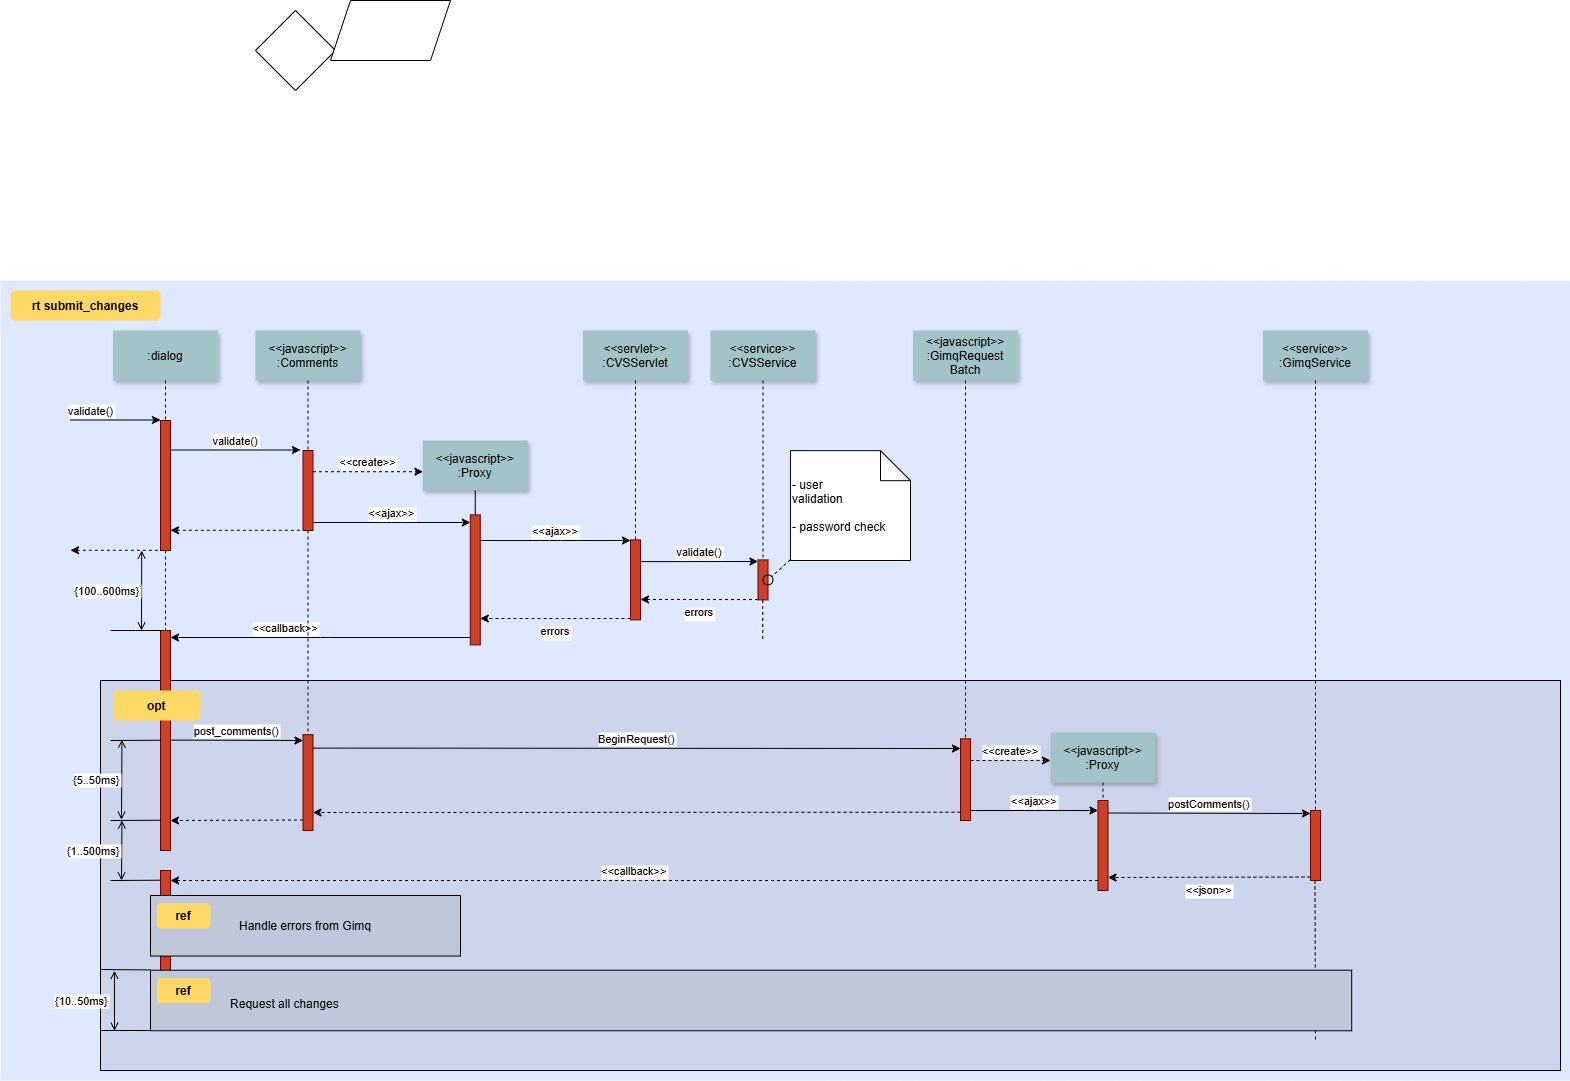

The diagram above was exported from draw.io. Its source (the exported page's mxGraphModel, read from the mxfile embedded in the PNG):
<mxGraphModel dx="1173" dy="1061" grid="1" gridSize="10" guides="1" tooltips="1" connect="1" arrows="1" fold="1" page="0" pageScale="1.5" pageWidth="826" pageHeight="1169" background="none" math="0" shadow="0">
  <root>
    <mxCell id="0" />
    <mxCell id="1" parent="0" />
    <mxCell id="69" value="" style="fillColor=#DEE8FF;strokeColor=none" parent="1" vertex="1">
      <mxGeometry x="40" y="10" width="1570" height="800" as="geometry" />
    </mxCell>
    <mxCell id="20" value="" style="fillColor=#CCD5EB" parent="1" vertex="1">
      <mxGeometry x="140" y="410" width="1460" height="390" as="geometry" />
    </mxCell>
    <mxCell id="81" value="" style="edgeStyle=elbowEdgeStyle;elbow=horizontal;endArrow=none;dashed=1" parent="1" edge="1">
      <mxGeometry x="1460" y="437.8935185185186" width="100" height="100" as="geometry">
        <mxPoint x="1354.5" y="610" as="sourcePoint" />
        <mxPoint x="1354.5" y="770" as="targetPoint" />
      </mxGeometry>
    </mxCell>
    <mxCell id="2" value="" style="fillColor=#CC4125;strokeColor=#660000" parent="1" vertex="1">
      <mxGeometry x="200" y="150" width="10" height="130" as="geometry" />
    </mxCell>
    <mxCell id="3" value="validate()" style="edgeStyle=none;verticalLabelPosition=top;verticalAlign=bottom;labelPosition=left;align=right" parent="1" edge="1">
      <mxGeometry x="110" y="49.5" width="100" height="100" as="geometry">
        <mxPoint x="110" y="149.5" as="sourcePoint" />
        <mxPoint x="200" y="149.5" as="targetPoint" />
      </mxGeometry>
    </mxCell>
    <mxCell id="4" value=":dialog" style="shadow=1;fillColor=#A2C4C9;strokeColor=none" parent="1" vertex="1">
      <mxGeometry x="152.5" y="60" width="105" height="50" as="geometry" />
    </mxCell>
    <mxCell id="6" value="" style="fillColor=#CC4125;strokeColor=#660000" parent="1" vertex="1">
      <mxGeometry x="342.5" y="180" width="10" height="80" as="geometry" />
    </mxCell>
    <mxCell id="7" value="&lt;&lt;javascript&gt;&gt;&#10;:Comments" style="shadow=1;fillColor=#A2C4C9;strokeColor=none" parent="1" vertex="1">
      <mxGeometry x="295" y="60" width="105" height="50" as="geometry" />
    </mxCell>
    <mxCell id="8" value="" style="edgeStyle=none;endArrow=none;dashed=1" parent="1" source="7" target="6" edge="1">
      <mxGeometry x="272.3350694444445" y="165" width="100" height="100" as="geometry">
        <mxPoint x="347.2588734567901" y="110" as="sourcePoint" />
        <mxPoint x="347.5761959876544" y="165" as="targetPoint" />
      </mxGeometry>
    </mxCell>
    <mxCell id="9" value="validate()" style="edgeStyle=none;verticalLabelPosition=top;verticalAlign=bottom" parent="1" edge="1">
      <mxGeometry x="220" y="92" width="100" height="100" as="geometry">
        <mxPoint x="210" y="179.5" as="sourcePoint" />
        <mxPoint x="340" y="179.5" as="targetPoint" />
      </mxGeometry>
    </mxCell>
    <mxCell id="11" value="" style="edgeStyle=none;verticalLabelPosition=top;verticalAlign=bottom;endArrow=none;startArrow=classic;dashed=1" parent="1" edge="1">
      <mxGeometry x="220" y="172.25887345679013" width="100" height="100" as="geometry">
        <mxPoint x="210" y="259.7588734567901" as="sourcePoint" />
        <mxPoint x="340" y="259.7588734567901" as="targetPoint" />
      </mxGeometry>
    </mxCell>
    <mxCell id="12" value="" style="edgeStyle=none;verticalLabelPosition=top;verticalAlign=bottom;labelPosition=left;align=right;endArrow=none;startArrow=classic;dashed=1" parent="1" edge="1">
      <mxGeometry x="110" y="179.75887345679013" width="100" height="100" as="geometry">
        <mxPoint x="110" y="279.7588734567901" as="sourcePoint" />
        <mxPoint x="200" y="279.7588734567901" as="targetPoint" />
      </mxGeometry>
    </mxCell>
    <mxCell id="13" value="&lt;&lt;create&gt;&gt;" style="edgeStyle=none;verticalLabelPosition=top;verticalAlign=bottom;dashed=1" parent="1" edge="1">
      <mxGeometry x="385.45524691358025" y="113.91550925925924" width="100" height="100" as="geometry">
        <mxPoint x="352.5" y="201.20563271604937" as="sourcePoint" />
        <mxPoint x="462.5" y="201.20563271604937" as="targetPoint" />
      </mxGeometry>
    </mxCell>
    <mxCell id="15" value="&lt;&lt;javascript&gt;&gt;&#10;:Proxy" style="shadow=1;fillColor=#A2C4C9;strokeColor=none" parent="1" vertex="1">
      <mxGeometry x="462.2839506172839" y="169.99999999999997" width="105" height="50" as="geometry" />
    </mxCell>
    <mxCell id="16" value="" style="edgeStyle=none;endArrow=none" parent="1" source="15" target="17" edge="1">
      <mxGeometry x="437.042824074074" y="270" width="100" height="100" as="geometry">
        <mxPoint x="514.542824074074" y="219.99999999999997" as="sourcePoint" />
        <mxPoint x="514.542824074074" y="239.99999999999997" as="targetPoint" />
      </mxGeometry>
    </mxCell>
    <mxCell id="17" value="" style="fillColor=#CC4125;strokeColor=#660000" parent="1" vertex="1">
      <mxGeometry x="509.7839506172839" y="244.3942901234568" width="10" height="130" as="geometry" />
    </mxCell>
    <mxCell id="19" value="&lt;&lt;ajax&gt;&gt;" style="edgeStyle=elbowEdgeStyle;elbow=vertical;verticalLabelPosition=top;verticalAlign=bottom" parent="1" source="6" target="17" edge="1">
      <mxGeometry x="350" y="290" width="100" height="100" as="geometry">
        <mxPoint x="350" y="390" as="sourcePoint" />
        <mxPoint x="450" y="290" as="targetPoint" />
      </mxGeometry>
    </mxCell>
    <mxCell id="21" value="" style="fillColor=#CC4125;strokeColor=#660000" parent="1" vertex="1">
      <mxGeometry x="670" y="269.3942901234568" width="10" height="80" as="geometry" />
    </mxCell>
    <mxCell id="22" value="&lt;&lt;servlet&gt;&gt;&#10;:CVSServlet" style="shadow=1;fillColor=#A2C4C9;strokeColor=none" parent="1" vertex="1">
      <mxGeometry x="622.5" y="60" width="105" height="50" as="geometry" />
    </mxCell>
    <mxCell id="23" value="" style="edgeStyle=none;endArrow=none;dashed=1" parent="1" source="22" target="21" edge="1">
      <mxGeometry x="614.4878472222224" y="174.99999999999997" width="100" height="100" as="geometry">
        <mxPoint x="674.6527777777778" y="110" as="sourcePoint" />
        <mxPoint x="674.6527777777778" y="260" as="targetPoint" />
      </mxGeometry>
    </mxCell>
    <mxCell id="24" value="&lt;&lt;service&gt;&gt;&#10;:CVSService" style="shadow=1;fillColor=#A2C4C9;strokeColor=none" parent="1" vertex="1">
      <mxGeometry x="750" y="60" width="105" height="50" as="geometry" />
    </mxCell>
    <mxCell id="25" value="" style="edgeStyle=none;endArrow=none;dashed=1" parent="1" source="24" target="26" edge="1">
      <mxGeometry x="727.3350694444446" y="165" width="100" height="100" as="geometry">
        <mxPoint x="802.2588734567901" y="110" as="sourcePoint" />
        <mxPoint x="802.5761959876544" y="165" as="targetPoint" />
      </mxGeometry>
    </mxCell>
    <mxCell id="26" value="" style="fillColor=#CC4125;strokeColor=#660000" parent="1" vertex="1">
      <mxGeometry x="797.4999999999999" y="289.3942901234568" width="10" height="40" as="geometry" />
    </mxCell>
    <mxCell id="27" value="&lt;&lt;ajax&gt;&gt;" style="edgeStyle=elbowEdgeStyle;elbow=vertical;verticalLabelPosition=top;verticalAlign=bottom" parent="1" source="17" target="21" edge="1">
      <mxGeometry x="540" y="270" width="100" height="100" as="geometry">
        <mxPoint x="540" y="370" as="sourcePoint" />
        <mxPoint x="640" y="270" as="targetPoint" />
        <Array as="points">
          <mxPoint x="590" y="270" />
        </Array>
      </mxGeometry>
    </mxCell>
    <mxCell id="28" value="errors" style="edgeStyle=elbowEdgeStyle;elbow=vertical;dashed=1;verticalLabelPosition=bottom;verticalAlign=top" parent="1" source="21" target="17" edge="1">
      <mxGeometry x="550" y="280" width="100" height="100" as="geometry">
        <mxPoint x="529.7839506172838" y="280" as="sourcePoint" />
        <mxPoint x="680" y="280" as="targetPoint" />
        <Array as="points">
          <mxPoint x="593" y="348" />
        </Array>
      </mxGeometry>
    </mxCell>
    <mxCell id="30" value="&lt;&lt;javascript&gt;&gt;&#10;:GimqRequest&#10;Batch" style="shadow=1;fillColor=#A2C4C9;strokeColor=none" parent="1" vertex="1">
      <mxGeometry x="952.5" y="60" width="105" height="50" as="geometry" />
    </mxCell>
    <mxCell id="33" value="" style="edgeStyle=elbowEdgeStyle;elbow=horizontal;endArrow=none;dashed=1" parent="1" source="4" target="2" edge="1">
      <mxGeometry x="230.00000000000003" y="310" width="100" height="100" as="geometry">
        <mxPoint x="230.00000000000003" y="410" as="sourcePoint" />
        <mxPoint x="330" y="310" as="targetPoint" />
      </mxGeometry>
    </mxCell>
    <mxCell id="34" value="validate()" style="edgeStyle=elbowEdgeStyle;elbow=vertical;verticalLabelPosition=top;verticalAlign=bottom" parent="1" edge="1">
      <mxGeometry x="550" y="261.7361111111111" width="100" height="100" as="geometry">
        <mxPoint x="680" y="291.1304012345679" as="sourcePoint" />
        <mxPoint x="797.4999999999999" y="291.1304012345679" as="targetPoint" />
        <Array as="points" />
      </mxGeometry>
    </mxCell>
    <mxCell id="35" value="errors" style="edgeStyle=elbowEdgeStyle;elbow=vertical;dashed=1;verticalLabelPosition=bottom;verticalAlign=top" parent="1" edge="1">
      <mxGeometry x="560" y="309.65277777777777" width="100" height="100" as="geometry">
        <mxPoint x="797.4999999999999" y="329.0470679012346" as="sourcePoint" />
        <mxPoint x="680" y="329.0470679012346" as="targetPoint" />
        <Array as="points" />
      </mxGeometry>
    </mxCell>
    <mxCell id="38" value="" style="edgeStyle=elbowEdgeStyle;elbow=horizontal;endArrow=none;dashed=1" parent="1" edge="1">
      <mxGeometry x="932.2588734567901" y="240" width="100" height="100" as="geometry">
        <mxPoint x="802.2588734567901" y="329.3942901234568" as="sourcePoint" />
        <mxPoint x="802.2588734567901" y="370" as="targetPoint" />
        <Array as="points">
          <mxPoint x="802.2588734567901" y="350" />
        </Array>
      </mxGeometry>
    </mxCell>
    <mxCell id="39" value="" style="ellipse;fillColor=none" parent="1" vertex="1">
      <mxGeometry x="802.5000000000001" y="304.3942901234568" width="9.999999999999886" height="10" as="geometry" />
    </mxCell>
    <mxCell id="40" value=" - user&#10; validation&#10;&#10; - password check" style="shape=note;align=left" parent="1" vertex="1">
      <mxGeometry x="829.9729938271605" y="180.17361111111111" width="120.02700617283949" height="109.82638888888889" as="geometry" />
    </mxCell>
    <mxCell id="41" value="" style="edgeStyle=none;endArrow=none;dashed=1" parent="1" source="40" target="39" edge="1">
      <mxGeometry x="1030" y="180" width="100" height="100" as="geometry">
        <mxPoint x="1030" y="280" as="sourcePoint" />
        <mxPoint x="1130" y="180" as="targetPoint" />
      </mxGeometry>
    </mxCell>
    <mxCell id="42" value="" style="fillColor=#CC4125;strokeColor=#660000" parent="1" vertex="1">
      <mxGeometry x="200" y="360" width="10" height="220" as="geometry" />
    </mxCell>
    <mxCell id="43" value="             &lt;&lt;callback&gt;&gt;                                " style="edgeStyle=elbowEdgeStyle;elbow=vertical;dashed=0;verticalLabelPosition=top;verticalAlign=bottom;align=right" parent="1" source="17" target="42" edge="1">
      <mxGeometry x="190" y="329.75887345679007" width="100" height="100" as="geometry">
        <mxPoint x="500" y="310" as="sourcePoint" />
        <mxPoint x="220" y="370" as="targetPoint" />
        <Array as="points" />
      </mxGeometry>
    </mxCell>
    <mxCell id="44" value="" style="edgeStyle=none;dashed=1;endArrow=none" parent="1" source="2" target="42" edge="1">
      <mxGeometry x="50" y="300" width="100" height="100" as="geometry">
        <mxPoint x="50" y="400" as="sourcePoint" />
        <mxPoint x="150" y="300" as="targetPoint" />
      </mxGeometry>
    </mxCell>
    <mxCell id="46" value="" style="edgeStyle=elbowEdgeStyle;elbow=vertical;endArrow=none" parent="1" source="42" edge="1">
      <mxGeometry x="60" y="310" width="100" height="100" as="geometry">
        <mxPoint x="60" y="410" as="sourcePoint" />
        <mxPoint x="150" y="360" as="targetPoint" />
      </mxGeometry>
    </mxCell>
    <mxCell id="47" value="{100..600ms}" style="edgeStyle=elbowEdgeStyle;elbow=horizontal;startArrow=open;endArrow=open;labelPosition=left;align=right" parent="1" edge="1">
      <mxGeometry x="61.20563271604938" y="290" width="100" height="100" as="geometry">
        <mxPoint x="181.20563271604937" y="280" as="sourcePoint" />
        <mxPoint x="181.20563271604937" y="360" as="targetPoint" />
      </mxGeometry>
    </mxCell>
    <mxCell id="48" value="" style="fillColor=#CC4125;strokeColor=#660000" parent="1" vertex="1">
      <mxGeometry x="342.5" y="464.1666666666667" width="10" height="95.83333333333331" as="geometry" />
    </mxCell>
    <mxCell id="49" value="" style="fillColor=#CC4125;strokeColor=#660000" parent="1" vertex="1">
      <mxGeometry x="1000" y="468.3333333333333" width="10" height="81.66666666666669" as="geometry" />
    </mxCell>
    <mxCell id="50" value="" style="edgeStyle=none;endArrow=none;dashed=1" parent="1" source="30" target="49" edge="1">
      <mxGeometry x="956.5711805555559" y="205" width="100" height="100" as="geometry">
        <mxPoint x="1031.7361111111113" y="150" as="sourcePoint" />
        <mxPoint x="1031.7361111111113" y="329.3942901234568" as="targetPoint" />
      </mxGeometry>
    </mxCell>
    <mxCell id="51" value="post_comments()" style="edgeStyle=elbowEdgeStyle;elbow=vertical;verticalLabelPosition=top;verticalAlign=bottom" parent="1" edge="1">
      <mxGeometry x="212.5" y="469.58333333333337" width="100" height="100" as="geometry">
        <mxPoint x="210" y="469.58333333333337" as="sourcePoint" />
        <mxPoint x="342.5" y="469.58333333333337" as="targetPoint" />
        <Array as="points" />
      </mxGeometry>
    </mxCell>
    <mxCell id="52" value="" style="edgeStyle=none;endArrow=none;dashed=1" parent="1" source="6" target="48" edge="1">
      <mxGeometry x="376.5711805555559" y="339.6971450617284" width="100" height="100" as="geometry">
        <mxPoint x="451.7361111111112" y="284.6971450617284" as="sourcePoint" />
        <mxPoint x="451.7361111111112" y="464.0914351851852" as="targetPoint" />
      </mxGeometry>
    </mxCell>
    <mxCell id="53" value="BeginRequest()" style="edgeStyle=elbowEdgeStyle;elbow=vertical;verticalLabelPosition=top;verticalAlign=bottom" parent="1" edge="1">
      <mxGeometry x="530" y="436.8055555555556" width="100" height="100" as="geometry">
        <mxPoint x="352.5" y="477.56944444444446" as="sourcePoint" />
        <mxPoint x="1000" y="477.56944444444446" as="targetPoint" />
        <Array as="points" />
      </mxGeometry>
    </mxCell>
    <mxCell id="54" value="" style="edgeStyle=elbowEdgeStyle;elbow=vertical;dashed=1;verticalLabelPosition=bottom;verticalAlign=top" parent="1" edge="1">
      <mxGeometry x="530" y="549.0779320987654" width="100" height="100" as="geometry">
        <mxPoint x="1000" y="541.7361111111111" as="sourcePoint" />
        <mxPoint x="352.49999999999994" y="541.7361111111111" as="targetPoint" />
        <Array as="points" />
      </mxGeometry>
    </mxCell>
    <mxCell id="55" value="&lt;&lt;javascript&gt;&gt;&#10;:Proxy" style="shadow=1;fillColor=#A2C4C9;strokeColor=none" parent="1" vertex="1">
      <mxGeometry x="1090" y="462.08333333333337" width="105" height="50" as="geometry" />
    </mxCell>
    <mxCell id="56" value="" style="edgeStyle=none;endArrow=none;dashed=1" parent="1" source="55" target="57" edge="1">
      <mxGeometry x="1204.0711805555559" y="380.08680555555554" width="100" height="100" as="geometry">
        <mxPoint x="1279.2361111111113" y="325.08680555555554" as="sourcePoint" />
        <mxPoint x="1350" y="445.08680555555554" as="targetPoint" />
      </mxGeometry>
    </mxCell>
    <mxCell id="57" value="" style="fillColor=#CC4125;strokeColor=#660000" parent="1" vertex="1">
      <mxGeometry x="1137.5" y="530" width="10" height="90" as="geometry" />
    </mxCell>
    <mxCell id="58" value="" style="fillColor=#CC4125;strokeColor=#660000" parent="1" vertex="1">
      <mxGeometry x="1350" y="540" width="10" height="70" as="geometry" />
    </mxCell>
    <mxCell id="60" value="&lt;&lt;create&gt;&gt;" style="edgeStyle=elbowEdgeStyle;elbow=vertical;verticalLabelPosition=top;verticalAlign=bottom;dashed=1" parent="1" source="49" target="55" edge="1">
      <mxGeometry x="901.25" y="322.5" width="100" height="100" as="geometry">
        <mxPoint x="1031.25" y="351.8942901234568" as="sourcePoint" />
        <mxPoint x="1148.75" y="351.8942901234568" as="targetPoint" />
        <Array as="points" />
      </mxGeometry>
    </mxCell>
    <mxCell id="61" value="&lt;&lt;ajax&gt;&gt;" style="edgeStyle=elbowEdgeStyle;elbow=vertical;verticalLabelPosition=top;verticalAlign=bottom" parent="1" source="49" target="57" edge="1">
      <mxGeometry x="1065" y="359.5" width="100" height="100" as="geometry">
        <mxPoint x="1044.7839506172838" y="359.5" as="sourcePoint" />
        <mxPoint x="1195" y="359.5" as="targetPoint" />
        <Array as="points" />
      </mxGeometry>
    </mxCell>
    <mxCell id="62" value="postComments()" style="edgeStyle=elbowEdgeStyle;elbow=vertical;verticalLabelPosition=top;verticalAlign=bottom" parent="1" edge="1">
      <mxGeometry x="1225" y="309.5" width="100" height="100" as="geometry">
        <mxPoint x="1147.5" y="542.5" as="sourcePoint" />
        <mxPoint x="1350" y="542.5" as="targetPoint" />
        <Array as="points" />
      </mxGeometry>
    </mxCell>
    <mxCell id="63" value="&lt;&lt;json&gt;&gt;" style="edgeStyle=elbowEdgeStyle;elbow=vertical;dashed=1;verticalLabelPosition=bottom;verticalAlign=top" parent="1" edge="1">
      <mxGeometry x="1075" y="396" width="100" height="100" as="geometry">
        <mxPoint x="1350" y="606.5" as="sourcePoint" />
        <mxPoint x="1147.5" y="606.5" as="targetPoint" />
        <Array as="points" />
      </mxGeometry>
    </mxCell>
    <mxCell id="64" value="&lt;&lt;service&gt;&gt;&#10;:GimqService" style="shadow=1;fillColor=#A2C4C9;strokeColor=none" parent="1" vertex="1">
      <mxGeometry x="1302.5" y="60" width="105" height="50" as="geometry" />
    </mxCell>
    <mxCell id="65" value="" style="edgeStyle=none;endArrow=none;dashed=1" parent="1" source="64" target="58" edge="1">
      <mxGeometry x="1174.0711805555559" y="210" width="100" height="100" as="geometry">
        <mxPoint x="1222.5" y="115" as="sourcePoint" />
        <mxPoint x="1222.5" y="445" as="targetPoint" />
      </mxGeometry>
    </mxCell>
    <mxCell id="66" value="" style="fillColor=#CC4125;strokeColor=#660000" parent="1" vertex="1">
      <mxGeometry x="200" y="600" width="10" height="130" as="geometry" />
    </mxCell>
    <mxCell id="67" value="" style="edgeStyle=elbowEdgeStyle;elbow=vertical;dashed=1;verticalLabelPosition=bottom;verticalAlign=top" parent="1" edge="1">
      <mxGeometry x="507.50000000000006" y="664.3418209876543" width="100" height="100" as="geometry">
        <mxPoint x="342.5" y="549.5" as="sourcePoint" />
        <mxPoint x="210" y="549.5" as="targetPoint" />
        <Array as="points" />
      </mxGeometry>
    </mxCell>
    <mxCell id="68" value="&lt;&lt;callback&gt;&gt;" style="edgeStyle=elbowEdgeStyle;elbow=vertical;dashed=1;verticalLabelPosition=bottom;verticalAlign=bottom" parent="1" source="57" target="66" edge="1">
      <mxGeometry x="540" y="559.0779320987654" width="100" height="100" as="geometry">
        <mxPoint x="1010" y="551.7361111111111" as="sourcePoint" />
        <mxPoint x="362.49999999999994" y="551.7361111111111" as="targetPoint" />
        <Array as="points" />
      </mxGeometry>
    </mxCell>
    <mxCell id="71" value="rt submit_changes" style="rounded=1;fontStyle=1;fillColor=#FFD966;strokeColor=none" parent="1" vertex="1">
      <mxGeometry x="50" y="20" width="150" height="30" as="geometry" />
    </mxCell>
    <mxCell id="72" value="opt" style="rounded=1;fontStyle=1;fillColor=#FFD966;strokeColor=none" parent="1" vertex="1">
      <mxGeometry x="152.5" y="420" width="87.5" height="30" as="geometry" />
    </mxCell>
    <mxCell id="74" value="Handle errors from Gimq" style="fillColor=#BFC8DB" parent="1" vertex="1">
      <mxGeometry x="190" y="625" width="310" height="60.55555555555554" as="geometry" />
    </mxCell>
    <mxCell id="75" value="ref" style="rounded=1;fontStyle=1;fillColor=#FFD966;strokeColor=none" parent="1" vertex="1">
      <mxGeometry x="196.25" y="632.8935185185186" width="53.75" height="25" as="geometry" />
    </mxCell>
    <mxCell id="76" value="" style="align=left;fillColor=#BFC8DB" parent="1" vertex="1">
      <mxGeometry x="189.99999999999997" y="699.7222222222223" width="1201.1944444444443" height="60.55555555555554" as="geometry" />
    </mxCell>
    <mxCell id="77" value="ref" style="rounded=1;fontStyle=1;fillColor=#FFD966;strokeColor=none" parent="1" vertex="1">
      <mxGeometry x="196.24999999999997" y="707.6157407407409" width="53.75" height="25" as="geometry" />
    </mxCell>
    <mxCell id="78" value="Request all changes" style="text;align=left" parent="1" vertex="1">
      <mxGeometry x="268.05555555555554" y="720.1157407407408" width="351.80555555555554" height="26" as="geometry" />
    </mxCell>
    <mxCell id="82" value="" style="edgeStyle=elbowEdgeStyle;elbow=vertical;endArrow=none" parent="1" edge="1">
      <mxGeometry x="59.999999999999986" y="419.7106481481482" width="100" height="100" as="geometry">
        <mxPoint x="200" y="469.7106481481482" as="sourcePoint" />
        <mxPoint x="149.99999999999997" y="469.7106481481482" as="targetPoint" />
      </mxGeometry>
    </mxCell>
    <mxCell id="83" value="" style="edgeStyle=elbowEdgeStyle;elbow=vertical;endArrow=none" parent="1" edge="1">
      <mxGeometry x="60" y="499.71064814814815" width="100" height="100" as="geometry">
        <mxPoint x="200.00000000000003" y="549.7106481481482" as="sourcePoint" />
        <mxPoint x="150" y="549.7106481481482" as="targetPoint" />
      </mxGeometry>
    </mxCell>
    <mxCell id="84" value="" style="edgeStyle=elbowEdgeStyle;elbow=vertical;endArrow=none" parent="1" edge="1">
      <mxGeometry x="59.999999999999986" y="559.7106481481482" width="100" height="100" as="geometry">
        <mxPoint x="200" y="609.7106481481482" as="sourcePoint" />
        <mxPoint x="149.99999999999997" y="609.7106481481482" as="targetPoint" />
      </mxGeometry>
    </mxCell>
    <mxCell id="85" value="" style="edgeStyle=elbowEdgeStyle;elbow=vertical;endArrow=none" parent="1" edge="1">
      <mxGeometry x="49.99999999999999" y="649.4328703703704" width="100" height="100" as="geometry">
        <mxPoint x="190.00000000000003" y="699.4328703703704" as="sourcePoint" />
        <mxPoint x="140" y="699.4328703703704" as="targetPoint" />
      </mxGeometry>
    </mxCell>
    <mxCell id="86" value="" style="edgeStyle=elbowEdgeStyle;elbow=vertical;endArrow=none" parent="1" edge="1">
      <mxGeometry x="49.99999999999993" y="709.9884259259259" width="100" height="100" as="geometry">
        <mxPoint x="189.99999999999994" y="759.9884259259259" as="sourcePoint" />
        <mxPoint x="139.99999999999994" y="759.9884259259259" as="targetPoint" />
      </mxGeometry>
    </mxCell>
    <mxCell id="87" value="{5..50ms}" style="edgeStyle=elbowEdgeStyle;elbow=horizontal;startArrow=open;endArrow=open;labelPosition=left;align=right" parent="1" edge="1">
      <mxGeometry x="41.44675925925927" y="479.1666666666667" width="100" height="100" as="geometry">
        <mxPoint x="161.44675925925927" y="469.1666666666667" as="sourcePoint" />
        <mxPoint x="161.44675925925927" y="549.1666666666667" as="targetPoint" />
      </mxGeometry>
    </mxCell>
    <mxCell id="88" value="{1..500ms}" style="edgeStyle=elbowEdgeStyle;elbow=horizontal;startArrow=open;endArrow=open;labelPosition=left;align=right" parent="1" edge="1">
      <mxGeometry x="42.89351851851853" y="560" width="100" height="100" as="geometry">
        <mxPoint x="161.44675925925927" y="550" as="sourcePoint" />
        <mxPoint x="161.44675925925927" y="610" as="targetPoint" />
      </mxGeometry>
    </mxCell>
    <mxCell id="89" value="{10..50ms}" style="edgeStyle=elbowEdgeStyle;elbow=horizontal;startArrow=open;endArrow=open;labelPosition=left;align=right" parent="1" edge="1">
      <mxGeometry width="100" height="100" as="geometry">
        <mxPoint x="153.94675925925927" y="700.2777777777778" as="sourcePoint" />
        <mxPoint x="153.94675925925927" y="760.2777777777778" as="targetPoint" />
        <mxPoint x="-4.236111111111107" y="-0.2777777777777883" as="offset" />
      </mxGeometry>
    </mxCell>
    <mxCell id="zv40zKo21XdUk7NOLC7P-89" value="" style="rhombus;whiteSpace=wrap;html=1;" vertex="1" parent="1">
      <mxGeometry x="295" y="-260" width="80" height="80" as="geometry" />
    </mxCell>
    <mxCell id="zv40zKo21XdUk7NOLC7P-90" value="" style="shape=parallelogram;perimeter=parallelogramPerimeter;whiteSpace=wrap;html=1;fixedSize=1;" vertex="1" parent="1">
      <mxGeometry x="370" y="-270" width="120" height="60" as="geometry" />
    </mxCell>
  </root>
</mxGraphModel>